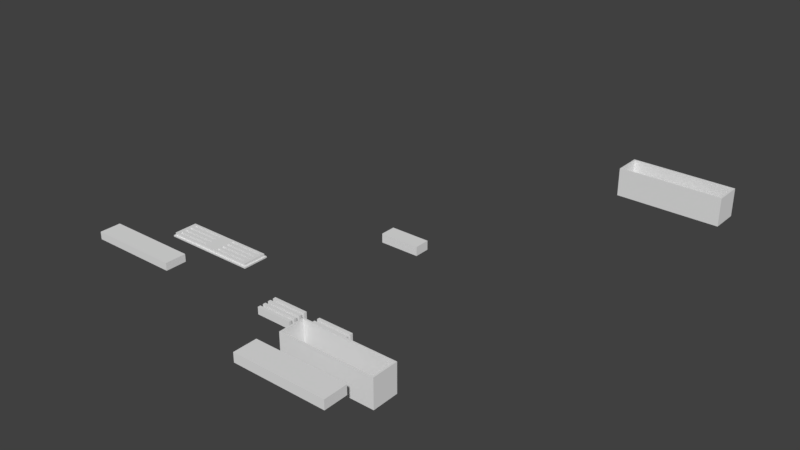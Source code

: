 # Source: clock.blend  (saved by Blender 2.78.0; exported with 4.5.12 LTS)
import bpy
from mathutils import Matrix  # noqa: F401  (used for matrix-valued properties, if any)

bpy.ops.wm.read_factory_settings(use_empty=True)
scene = bpy.context.scene
scene.name = 'Scene'

# ---- collections
col_collection_1 = bpy.data.collections.new('Collection 1'); scene.collection.children.link(col_collection_1)

# ---- materials (node trees are filled in below, after node groups)
mat_material = bpy.data.materials.new('Material')
mat_material.alpha_threshold = 0.0
mat_material.use_transparent_shadow = False
mat_material.roughness = 0.5
mat_material.line_color = (0.0, 0.0, 0.0, 1.0)

# ---- material node trees

# ---- world
world_world = bpy.data.worlds.new('World'); scene.world = world_world
world_world.color = (0.05088, 0.05088, 0.05088)
world_world.use_sun_shadow = False
world_world.sun_shadow_jitter_overblur = 0.0
world_world.cycles.sampling_method = 'MANUAL'

# ---- meshes
me_cube = bpy.data.meshes.new('Cube')
me_cube.from_pydata([(-1.0, -1.0, -1.0), (-1.0, -1.0, 1.0), (-1.0, 1.0, -1.0), (-1.0, 1.0, 1.0), (1.0, -1.0, -1.0), (1.0, -1.0, 1.0), (1.0, 1.0, -1.0), (1.0, 1.0, 1.0)], [], [(0, 1, 3, 2), (2, 3, 7, 6), (6, 7, 5, 4), (4, 5, 1, 0), (2, 6, 4, 0), (7, 3, 1, 5)])
me_cube.use_remesh_preserve_volume = False
me_cube.use_remesh_preserve_attributes = False
me_cube.use_mirror_vertex_groups = False
me_cube.update()
me_cube_012 = bpy.data.meshes.new('Cube.012')
me_cube_012.from_pydata([(-1.0, -1.0, -1.0), (-1.0, -1.0, 1.0), (-1.0, 1.0, -1.0), (-1.0, 1.0, 1.0), (1.0, -1.0, -1.0), (1.0, -1.0, 1.0), (1.0, 1.0, -1.0), (1.0, 1.0, 1.0), (-1.0, 3.0, -1.0), (-1.0, 3.0, 1.0), (-1.0, 5.0, -1.0), (-1.0, 5.0, 1.0), (1.0, 3.0, -1.0), (1.0, 3.0, 1.0), (1.0, 5.0, -1.0), (1.0, 5.0, 1.0), (-1.0, 7.0, -1.0), (-1.0, 7.0, 1.0), (-1.0, 9.0, -1.0), (-1.0, 9.0, 1.0), (1.0, 7.0, -1.0), (1.0, 7.0, 1.0), (1.0, 9.0, -1.0), (1.0, 9.0, 1.0), (-1.0, 11.0, -1.0), (-1.0, 11.0, 1.0), (-1.0, 13.0, -1.0), (-1.0, 13.0, 1.0), (1.0, 11.0, -1.0), (1.0, 11.0, 1.0), (1.0, 13.0, -1.0), (1.0, 13.0, 1.0), (-3.8, -1.0, -1.0), (-3.8, -1.0, 1.0), (-3.8, 1.0, -1.0), (-3.8, 1.0, 1.0), (-1.8, -1.0, -1.0), (-1.8, -1.0, 1.0), (-1.8, 1.0, -1.0), (-1.8, 1.0, 1.0), (-3.8, 3.0, -1.0), (-3.8, 3.0, 1.0), (-3.8, 5.0, -1.0), (-3.8, 5.0, 1.0), (-1.8, 3.0, -1.0), (-1.8, 3.0, 1.0), (-1.8, 5.0, -1.0), (-1.8, 5.0, 1.0), (-3.8, 7.0, -1.0), (-3.8, 7.0, 1.0), (-3.8, 9.0, -1.0), (-3.8, 9.0, 1.0), (-1.8, 7.0, -1.0), (-1.8, 7.0, 1.0), (-1.8, 9.0, -1.0), (-1.8, 9.0, 1.0), (-3.8, 11.0, -1.0), (-3.8, 11.0, 1.0), (-3.8, 13.0, -1.0), (-3.8, 13.0, 1.0), (-1.8, 11.0, -1.0), (-1.8, 11.0, 1.0), (-1.8, 13.0, -1.0), (-1.8, 13.0, 1.0)], [], [(0, 1, 3, 2), (2, 3, 7, 6), (6, 7, 5, 4), (4, 5, 1, 0), (2, 6, 4, 0), (7, 3, 1, 5), (8, 9, 11, 10), (10, 11, 15, 14), (14, 15, 13, 12), (12, 13, 9, 8), (10, 14, 12, 8), (15, 11, 9, 13), (16, 17, 19, 18), (18, 19, 23, 22), (22, 23, 21, 20), (20, 21, 17, 16), (18, 22, 20, 16), (23, 19, 17, 21), (24, 25, 27, 26), (26, 27, 31, 30), (30, 31, 29, 28), (28, 29, 25, 24), (26, 30, 28, 24), (31, 27, 25, 29), (32, 33, 35, 34), (34, 35, 39, 38), (38, 39, 37, 36), (36, 37, 33, 32), (34, 38, 36, 32), (39, 35, 33, 37), (40, 41, 43, 42), (42, 43, 47, 46), (46, 47, 45, 44), (44, 45, 41, 40), (42, 46, 44, 40), (47, 43, 41, 45), (48, 49, 51, 50), (50, 51, 55, 54), (54, 55, 53, 52), (52, 53, 49, 48), (50, 54, 52, 48), (55, 51, 49, 53), (56, 57, 59, 58), (58, 59, 63, 62), (62, 63, 61, 60), (60, 61, 57, 56), (58, 62, 60, 56), (63, 59, 57, 61)])
me_cube_012.use_remesh_preserve_volume = False
me_cube_012.use_remesh_preserve_attributes = False
me_cube_012.use_mirror_vertex_groups = False
me_cube_012.update()
me_cube_002 = bpy.data.meshes.new('Cube.002')
me_cube_002.from_pydata([(0.9023, 0.7568, 0.0), (0.9023, -0.7568, 0.0), (-0.9023, 0.7568, 0.0), (-0.9023, -0.7568, 0.0), (1.0, 1.0, -0.9808), (0.9023, 0.7568, -0.9808), (0.1504, 0.7568, -0.9808), (-0.1504, 0.7568, -0.9808), (-0.9023, 0.7568, -0.9808), (-0.9023, 0.5405, -0.9808), (-0.1504, 0.5405, -0.9808), (-0.1504, 0.3243, -0.9808), (-0.9023, 0.3243, -0.9808), (-0.9023, 0.1081, -0.9808), (-0.1504, 0.1081, -0.9808), (-0.1504, -0.1081, -0.9808), (-0.9023, -0.1081, -0.9808), (-0.9023, -0.3243, -0.9808), (-0.1504, -0.3243, -0.9808), (-0.1504, -0.5405, -0.9808), (-0.9023, -0.5405, -0.9808), (-0.9023, -0.7568, -0.9808), (-1.0, -1.0, -0.9808), (-1.0, 1.0, -0.9808), (1.0, -1.0, -0.9808), (-0.1504, -0.7568, -0.9808), (0.1504, -0.7568, -0.9808), (0.9023, -0.7568, -0.9808), (0.9023, -0.5405, -0.9808), (0.9023, -0.3243, -0.9808), (0.9023, -0.1081, -0.9808), (0.9023, 0.1081, -0.9808), (0.9023, 0.3243, -0.9808), (0.9023, 0.5405, -0.9808), (0.1504, -0.1081, -0.9808), (0.1504, -0.3243, -0.9808), (0.1504, -0.5405, -0.9808), (0.1504, 0.5405, -0.9808), (0.1504, 0.3243, -0.9808), (0.1504, 0.1081, -0.9808), (1.0, 1.0, -0.3157), (-1.0, 1.0, -0.3157), (1.0, -1.0, -0.3157), (-1.0, -1.0, -0.3157), (-0.9699, 0.8919, -0.3157), (0.9699, 0.8919, -0.3157), (0.9699, -0.8919, -0.3157), (-0.9699, -0.8919, -0.3157), (-0.9699, 0.8919, 0.8848), (0.9699, 0.8919, 0.8848), (0.9699, -0.8919, 0.8848), (-0.9699, -0.8919, 0.8848), (-0.9023, -0.5405, 0.8848), (-0.1504, -0.5405, 0.8848), (-0.1504, -0.3243, 0.8848), (-0.9023, -0.3243, 0.8848), (-0.9023, -0.1081, 0.8848), (-0.1504, -0.1081, 0.8848), (-0.1504, 0.1081, 0.8848), (-0.9023, 0.1081, 0.8848), (-0.9023, 0.3243, 0.8848), (-0.1504, 0.3243, 0.8848), (-0.1504, 0.5405, 0.8848), (-0.9023, 0.5405, 0.8848), (-0.9023, 0.7568, 0.8848), (-0.1504, 0.7568, 0.8848), (0.1504, 0.7568, 0.8848), (0.9023, 0.7568, 0.8848), (0.1504, -0.1081, 0.8848), (0.9023, -0.1081, 0.8848), (0.9023, 0.1081, 0.8848), (0.1504, 0.1081, 0.8848), (0.1504, 0.3243, 0.8848), (0.9023, 0.3243, 0.8848), (0.9023, 0.5405, 0.8848), (0.1504, 0.5405, 0.8848), (-0.1504, -0.7568, 0.8848), (0.1504, -0.7568, 0.8848), (0.1504, -0.5405, 0.8848), (0.9023, -0.5405, 0.8848), (0.9023, -0.3243, 0.8848), (0.1504, -0.3243, 0.8848), (0.9023, -0.7568, 0.8848), (-0.9023, -0.7568, 0.8848), (-0.1504, 0.7568, 0.0), (-0.4221, 0.7568, 0.8848), (0.5457, 0.7568, 0.0), (0.1504, 0.7568, 0.0), (-0.507, 0.7568, 0.0), (0.1504, 0.5405, -2.98e-08), (-0.1504, 0.5405, -2.98e-08), (0.9023, 0.6431, 0.0), (0.9023, 0.5405, 0.0), (0.9023, 0.3243, 0.0), (0.9023, 0.1081, 0.0), (0.1504, 0.1081, -2.98e-08), (0.1504, 0.3243, -2.98e-08), (-0.1504, 0.1261, 0.0), (-0.1504, 0.3243, -2.98e-08), (0.9023, -0.3243, 0.0), (0.9023, -0.1081, -5.96e-08), (0.1504, -0.1081, -2.98e-08), (0.9023, -0.5405, 0.0), (0.9023, -0.6542, 0.0), (-0.9023, 0.6542, 0.0), (-0.9023, 0.5405, -5.96e-08), (-0.1504, 0.1081, -2.98e-08), (-0.9023, 0.3243, 0.0), (-0.9023, -0.1081, 0.0), (-0.9023, 0.1081, 0.0), (-0.1504, -0.1081, -2.98e-08), (-0.9023, -0.3243, -5.96e-08), (0.1504, -0.3243, -2.98e-08), (0.1504, -0.5405, -2.98e-08), (0.1504, -0.7568, 0.0), (0.1504, -0.2107, -2.98e-08), (0.1504, -0.6431, -2.98e-08), (-0.9023, -0.5405, 0.0), (-0.1504, -0.3243, -2.98e-08), (-0.5457, -0.7568, 0.0), (-0.1504, -0.7568, -5.96e-08), (-0.1504, -0.5405, -2.98e-08), (-0.1504, -0.6542, -2.98e-08), (-0.9023, -0.6431, 0.0), (0.9023, 0.5405, 0.4751), (-0.9023, -0.5405, 0.4751), (0.4221, -0.7568, 0.8848), (-0.9023, 0.1081, 0.0), (-0.1504, 0.7568, 0.0), (-0.9023, -0.5405, 0.4751), (0.9023, 0.3541, 0.8848), (-0.4221, 0.7568, 0.8848), (-0.9023, -0.7568, 0.0), (-0.9023, 0.7568, 0.0), (0.9023, 0.5405, 0.4751), (0.9023, -0.5405, 0.0), (-0.9023, 0.5405, -5.96e-08), (0.9023, -0.3243, 0.0), (-0.9023, -0.1081, 0.0), (0.1504, 0.7568, 0.0), (0.9023, -0.1081, -5.96e-08), (-0.9023, -0.3243, -5.96e-08), (0.1504, -0.7568, 0.0), (0.4221, -0.7568, 0.8848), (-0.1504, -0.7568, -5.96e-08), (-0.9023, 0.3243, 0.0), (0.9023, 0.1081, 0.0), (0.9023, 0.3243, 0.0)], [(65, 84), (65, 85), (67, 86), (0, 86), (66, 86), (64, 85), (2, 85), (84, 88), (86, 87), (84, 90), (2, 88), (94, 95), (94, 93), (99, 112), (99, 100), (1, 103), (103, 102), (104, 105), (2, 104), (107, 98), (108, 110), (109, 107), (108, 111), (114, 116), (113, 116), (117, 121), (119, 120), (3, 119), (3, 123), (117, 123), (70, 80), (70, 74), (70, 94), (82, 80), (80, 99), (82, 103), (79, 103), (63, 104), (64, 104), (60, 107), (56, 108), (125, 117), (77, 126), (83, 77), (76, 119), (83, 119), (82, 126), (1, 126), (112, 121), (89, 90), (116, 122), (97, 95), (107, 105), (110, 115), (111, 109), (91, 0), (91, 124)], [(4, 5, 6, 7, 8, 9, 10, 11, 12, 13, 14, 15, 16, 17, 18, 19, 20, 21, 22, 23), (4, 24, 22, 21, 25, 19, 26, 27, 28, 29, 30, 31, 32, 33, 5), (34, 35, 29, 28, 36, 26, 19, 18, 15, 14, 11, 10, 7, 6, 37, 33, 32, 38, 39, 31, 30), (40, 4, 23, 41), (4, 40, 42, 24), (24, 42, 43, 22), (22, 43, 41, 23), (40, 41, 44, 45, 46, 42), (42, 46, 47, 44, 41, 43), (44, 48, 49, 45), (45, 49, 50, 46), (46, 50, 51, 47), (47, 51, 48, 44), (49, 48, 51, 52, 55, 56, 59, 63, 64, 131, 65, 66, 67), (68, 69, 70, 71, 72, 73, 74, 75, 66, 65, 62, 61, 58, 57, 54, 53, 76, 77, 78, 79, 80, 81), (49, 67, 74, 130, 73, 70, 69, 80, 79, 82, 143, 77, 76, 83, 52, 51, 50), (7, 10, 90, 62, 65, 128), (8, 7, 128, 65, 131, 64, 133), (10, 9, 136, 63, 105, 90), (9, 8, 133, 64, 63, 136), (11, 14, 106, 97, 98), (12, 11, 98, 61, 60, 145), (14, 13, 127, 59, 109, 106), (13, 12, 145, 60, 59, 127), (15, 18, 118, 110), (16, 15, 110, 57, 56, 138), (18, 17, 141, 55, 111, 118), (17, 16, 138, 56, 55, 141), (19, 25, 144, 76, 120, 122, 121), (20, 19, 121, 53, 52, 129), (25, 21, 132, 83, 76, 144), (21, 20, 129, 52, 83, 132), (5, 33, 92, 91, 0), (6, 5, 0, 67, 66, 139), (33, 37, 89, 92), (37, 6, 139, 66, 87, 89), (32, 31, 146, 70, 73, 147), (38, 32, 147, 73, 93, 96), (31, 39, 95, 71, 70, 146), (39, 38, 96, 95), (30, 29, 137, 80, 69, 140), (34, 30, 140, 69, 100, 101), (29, 35, 112, 81, 80, 137), (35, 34, 101, 115, 112), (28, 27, 1, 82, 79, 135), (36, 28, 135, 79, 102, 113), (27, 26, 142, 77, 114, 1), (26, 36, 113, 78, 77, 142), (121, 122, 120, 76, 53), (101, 100, 69, 68), (90, 105, 63, 62), (118, 111, 55, 54), (98, 97, 106, 58, 61), (95, 96, 72, 71), (106, 109, 59, 58), (110, 118, 54, 57), (0, 91, 92, 134, 74, 67), (63, 60, 61, 62), (60, 63, 59), (59, 56, 57, 58), (55, 52, 53, 54), (112, 115, 101, 68, 81), (89, 87, 66, 75), (113, 102, 79, 78), (92, 89, 75, 74, 124), (124, 74, 134, 92), (114, 77, 143, 82, 1), (96, 93, 73, 72), (74, 73, 130)])
me_cube_002.materials.append(mat_material)
me_cube_002.use_remesh_preserve_volume = False
me_cube_002.use_remesh_preserve_attributes = False
me_cube_002.use_mirror_vertex_groups = False
me_cube_002.update()
me_cube_009 = bpy.data.meshes.new('Cube.009')
me_cube_009.from_pydata([(-1.0, -1.0, 1.0), (-1.0, 1.0, 1.0), (1.0, -1.0, 1.0), (1.0, 1.0, 1.0), (-1.712, -0.5532, -0.4627), (-1.712, -0.5532, -0.02778), (-1.712, -0.5532, 0.4072), (-1.103, -1.0, 0.4722), (-1.103, -1.0, 0.7222), (-1.103, 1.0, 0.7222), (-1.103, 1.0, 0.4722), (-1.712, 0.5532, 0.4072), (-1.712, 0.5532, -0.02778), (-1.712, 0.5532, -0.4627), (1.103, 1.0, 0.7222), (1.103, 1.0, 0.4722), (1.712, 0.5532, 0.4072), (1.712, 0.5532, -0.02778), (1.712, 0.5532, -0.4627), (1.103, -1.0, 0.7222), (1.103, -1.0, 0.4722), (1.712, -0.5532, 0.4072), (1.712, -0.5532, -0.02778), (1.712, -0.5532, -0.4627)], [], [(8, 0, 1, 9), (9, 1, 3, 14), (14, 3, 2, 19), (19, 2, 0, 8), (3, 1, 0, 2), (23, 22, 5, 4), (22, 21, 6, 5), (21, 20, 7, 6), (20, 19, 8, 7), (18, 17, 22, 23), (17, 16, 21, 22), (16, 15, 20, 21), (15, 14, 19, 20), (13, 12, 17, 18), (12, 11, 16, 17), (11, 10, 15, 16), (10, 9, 14, 15), (4, 5, 12, 13), (5, 6, 11, 12), (6, 7, 10, 11), (7, 8, 9, 10)])
me_cube_009.use_remesh_preserve_volume = False
me_cube_009.use_remesh_preserve_attributes = False
me_cube_009.use_mirror_vertex_groups = False
me_cube_009.update()
me_cube_004 = bpy.data.meshes.new('Cube.004')
me_cube_004.from_pydata([(-1.0, -1.0, -1.0), (-1.0, -1.0, 1.0), (-1.0, 1.0, -1.0), (-1.0, 1.0, 1.0), (1.0, -1.0, -1.0), (1.0, -1.0, 1.0), (1.0, 1.0, -1.0), (1.0, 1.0, 1.0)], [], [(0, 1, 3, 2), (2, 3, 7, 6), (6, 7, 5, 4), (4, 5, 1, 0), (2, 6, 4, 0), (7, 3, 1, 5)])
me_cube_004.use_remesh_preserve_volume = False
me_cube_004.use_remesh_preserve_attributes = False
me_cube_004.use_mirror_vertex_groups = False
me_cube_004.update()
me_cube_003 = bpy.data.meshes.new('Cube.003')
me_cube_003.from_pydata([(1.0, 1.0, -1.0), (1.0, -1.0, -1.0), (-1.0, -1.0, -1.0), (-1.0, 1.0, -1.0), (1.0, 1.0, 1.0), (1.0, -1.0, 1.0), (-1.0, -1.0, 1.0), (-1.0, 1.0, 1.0)], [], [(0, 1, 2, 3), (4, 7, 6, 5), (0, 4, 5, 1), (1, 5, 6, 2), (2, 6, 7, 3), (4, 0, 3, 7)])
me_cube_003.materials.append(mat_material)
me_cube_003.use_remesh_preserve_volume = False
me_cube_003.use_remesh_preserve_attributes = False
me_cube_003.use_mirror_vertex_groups = False
me_cube_003.update()
me_cylinder = bpy.data.meshes.new('Cylinder')
me_cylinder.from_pydata([(0.0, 9.0, -17.5), (0.0, 9.0, 17.5), (0.8822, 8.957, -17.5), (0.8822, 8.957, 17.5), (1.756, 8.827, -17.5), (1.756, 8.827, 17.5), (2.613, 8.612, -17.5), (2.613, 8.612, 17.5), (3.444, 8.315, -17.5), (3.444, 8.315, 17.5), (4.243, 7.937, -17.5), (4.243, 7.937, 17.5), (5.0, 7.483, -17.5), (5.0, 7.483, 17.5), (5.71, 6.957, -17.5), (5.71, 6.957, 17.5), (6.364, 6.364, -17.5), (6.364, 6.364, 17.5), (6.957, 5.71, -17.5), (6.957, 5.71, 17.5), (7.483, 5.0, -17.5), (7.483, 5.0, 17.5), (7.937, 4.243, -17.5), (7.937, 4.243, 17.5), (8.315, 3.444, -17.5), (8.315, 3.444, 17.5), (8.612, 2.613, -17.5), (8.612, 2.613, 17.5), (8.827, 1.756, -17.5), (8.827, 1.756, 17.5), (8.957, 0.8822, -17.5), (8.957, 0.8822, 17.5), (9.0, -1.466e-06, -17.5), (9.0, -1.466e-06, 17.5), (8.957, -0.8822, -17.5), (8.957, -0.8822, 17.5), (8.827, -1.756, -17.5), (8.827, -1.756, 17.5), (8.612, -2.613, -17.5), (8.612, -2.613, 17.5), (8.315, -3.444, -17.5), (8.315, -3.444, 17.5), (7.937, -4.243, -17.5), (7.937, -4.243, 17.5), (7.483, -5.0, -17.5), (7.483, -5.0, 17.5), (6.957, -5.71, -17.5), (6.957, -5.71, 17.5), (6.364, -6.364, -17.5), (6.364, -6.364, 17.5), (5.71, -6.957, -17.5), (5.71, -6.957, 17.5), (5.0, -7.483, -17.5), (5.0, -7.483, 17.5), (4.243, -7.937, -17.5), (4.243, -7.937, 17.5), (3.444, -8.315, -17.5), (3.444, -8.315, 17.5), (2.613, -8.612, -17.5), (2.613, -8.612, 17.5), (1.756, -8.827, -17.5), (1.756, -8.827, 17.5), (0.8821, -8.957, -17.5), (0.8821, -8.957, 17.5), (-7.224e-06, -9.0, -17.5), (-7.224e-06, -9.0, 17.5), (-0.8822, -8.957, -17.5), (-0.8822, -8.957, 17.5), (-1.756, -8.827, -17.5), (-1.756, -8.827, 17.5), (-2.613, -8.612, -17.5), (-2.613, -8.612, 17.5), (-3.444, -8.315, -17.5), (-3.444, -8.315, 17.5), (-4.243, -7.937, -17.5), (-4.243, -7.937, 17.5), (-5.0, -7.483, -17.5), (-5.0, -7.483, 17.5), (-5.71, -6.957, -17.5), (-5.71, -6.957, 17.5), (-6.364, -6.364, -17.5), (-6.364, -6.364, 17.5), (-6.957, -5.71, -17.5), (-6.957, -5.71, 17.5), (-7.483, -5.0, -17.5), (-7.483, -5.0, 17.5), (-7.937, -4.243, -17.5), (-7.937, -4.243, 17.5), (-8.315, -3.444, -17.5), (-8.315, -3.444, 17.5), (-8.612, -2.613, -17.5), (-8.612, -2.613, 17.5), (-8.827, -1.756, -17.5), (-8.827, -1.756, 17.5), (-8.957, -0.8822, -17.5), (-8.957, -0.8822, 17.5), (-9.0, -4.184e-06, -17.5), (-9.0, -4.184e-06, 17.5), (-8.957, 0.8821, -17.5), (-8.957, 0.8821, 17.5), (-8.827, 1.756, -17.5), (-8.827, 1.756, 17.5), (-8.612, 2.613, -17.5), (-8.612, 2.613, 17.5), (-8.315, 3.444, -17.5), (-8.315, 3.444, 17.5), (-7.937, 4.243, -17.5), (-7.937, 4.243, 17.5), (-7.483, 5.0, -17.5), (-7.483, 5.0, 17.5), (-6.957, 5.71, -17.5), (-6.957, 5.71, 17.5), (-6.364, 6.364, -17.5), (-6.364, 6.364, 17.5), (-5.71, 6.957, -17.5), (-5.71, 6.957, 17.5), (-5.0, 7.483, -17.5), (-5.0, 7.483, 17.5), (-4.243, 7.937, -17.5), (-4.243, 7.937, 17.5), (-3.444, 8.315, -17.5), (-3.444, 8.315, 17.5), (-2.613, 8.612, -17.5), (-2.613, 8.612, 17.5), (-1.756, 8.827, -17.5), (-1.756, 8.827, 17.5), (-0.8822, 8.957, -17.5), (-0.8822, 8.957, 17.5)], [], [(0, 1, 3, 2), (2, 3, 5, 4), (4, 5, 7, 6), (6, 7, 9, 8), (8, 9, 11, 10), (10, 11, 13, 12), (12, 13, 15, 14), (14, 15, 17, 16), (16, 17, 19, 18), (18, 19, 21, 20), (20, 21, 23, 22), (22, 23, 25, 24), (24, 25, 27, 26), (26, 27, 29, 28), (28, 29, 31, 30), (30, 31, 33, 32), (32, 33, 35, 34), (34, 35, 37, 36), (36, 37, 39, 38), (38, 39, 41, 40), (40, 41, 43, 42), (42, 43, 45, 44), (44, 45, 47, 46), (46, 47, 49, 48), (48, 49, 51, 50), (50, 51, 53, 52), (52, 53, 55, 54), (54, 55, 57, 56), (56, 57, 59, 58), (58, 59, 61, 60), (60, 61, 63, 62), (62, 63, 65, 64), (64, 65, 67, 66), (66, 67, 69, 68), (68, 69, 71, 70), (70, 71, 73, 72), (72, 73, 75, 74), (74, 75, 77, 76), (76, 77, 79, 78), (78, 79, 81, 80), (80, 81, 83, 82), (82, 83, 85, 84), (84, 85, 87, 86), (86, 87, 89, 88), (88, 89, 91, 90), (90, 91, 93, 92), (92, 93, 95, 94), (94, 95, 97, 96), (96, 97, 99, 98), (98, 99, 101, 100), (100, 101, 103, 102), (102, 103, 105, 104), (104, 105, 107, 106), (106, 107, 109, 108), (108, 109, 111, 110), (110, 111, 113, 112), (112, 113, 115, 114), (114, 115, 117, 116), (116, 117, 119, 118), (118, 119, 121, 120), (120, 121, 123, 122), (122, 123, 125, 124), (3, 1, 127, 125, 123, 121, 119, 117, 115, 113, 111, 109, 107, 105, 103, 101, 99, 97, 95, 93, 91, 89, 87, 85, 83, 81, 79, 77, 75, 73, 71, 69, 67, 65, 63, 61, 59, 57, 55, 53, 51, 49, 47, 45, 43, 41, 39, 37, 35, 33, 31, 29, 27, 25, 23, 21, 19, 17, 15, 13, 11, 9, 7, 5), (124, 125, 127, 126), (126, 127, 1, 0), (0, 2, 4, 6, 8, 10, 12, 14, 16, 18, 20, 22, 24, 26, 28, 30, 32, 34, 36, 38, 40, 42, 44, 46, 48, 50, 52, 54, 56, 58, 60, 62, 64, 66, 68, 70, 72, 74, 76, 78, 80, 82, 84, 86, 88, 90, 92, 94, 96, 98, 100, 102, 104, 106, 108, 110, 112, 114, 116, 118, 120, 122, 124, 126)])
me_cylinder.use_remesh_preserve_volume = False
me_cylinder.use_remesh_preserve_attributes = False
me_cylinder.use_mirror_vertex_groups = False
me_cylinder.update()
me_cube_001 = bpy.data.meshes.new('Cube.001')
me_cube_001.from_pydata([(1.0, 1.0, 1.0), (1.0, -1.055, 1.0), (-1.0, -1.055, 1.0), (-1.0, 1.0, 1.0), (-0.9699, 0.8889, 1.0), (-0.9699, -0.9437, 1.0), (0.9699, 0.8889, 1.0), (0.9699, -0.9437, 1.0), (1.0, 1.0, -0.7972), (1.0, 0.7916, -0.7972), (1.0, -1.055, -0.7972), (0.9699, 0.8889, -0.7972), (0.9699, 0.8178, -0.7972), (0.9699, -0.9437, -0.7972), (-1.0, -0.8464, -0.7972), (-1.0, 1.0, -0.7972), (-1.0, -1.055, -0.7972), (-0.9699, -0.9437, -0.7972), (-0.9699, -0.8726, -0.7972), (-0.9699, 0.8889, -0.7972)], [], [(3, 4, 6, 0), (0, 8, 15, 3), (3, 2, 5, 4), (5, 7, 13, 17), (4, 5, 17, 18, 19), (7, 6, 11, 12, 13), (6, 4, 19, 11), (2, 1, 7, 5), (1, 0, 6, 7), (16, 10, 1, 2), (16, 14, 18, 17, 13, 12, 9, 10), (14, 15, 8, 9, 12, 11, 19, 18), (10, 9, 8, 0, 1), (15, 14, 16, 2, 3)])
me_cube_001.materials.append(mat_material)
me_cube_001.use_remesh_preserve_volume = False
me_cube_001.use_remesh_preserve_attributes = False
me_cube_001.use_mirror_vertex_groups = False
me_cube_001.update()
me_cube_005 = bpy.data.meshes.new('Cube.005')
me_cube_005.from_pydata([(64.9, 21.44, -1.165), (64.9, -14.56, -1.165), (-68.1, -14.56, -1.165), (-68.1, 21.44, -1.165), (64.9, 21.44, 2.606), (64.9, -14.56, 2.606), (-68.1, -14.56, 2.606), (-68.1, 21.44, 2.606), (-66.1, 19.44, 2.606), (-66.1, -12.56, 2.606), (62.9, 19.44, 2.606), (62.9, -12.56, 2.606), (-66.1, 19.44, -0.9191), (-66.1, -12.56, -0.9191), (62.9, 19.44, -0.9191), (62.9, -12.56, -0.9191), (-19.91, 0.00129, 0.9305), (-19.91, 2.001, 0.9305), (-17.91, 0.00129, 0.9305), (-17.91, 2.001, 0.9305), (-17.57, 1.364, 0.1246), (-20.25, 1.364, 0.1246), (-17.53, 1.32, 0.03227), (-20.29, 1.32, 0.03227), (-17.5, 1.364, -0.0601), (-20.33, 1.364, -0.0601), (-17.61, 1.493, 0.2161), (-20.21, 1.493, 0.2161), (-17.65, 1.708, 0.3058), (-20.18, 1.708, 0.3058), (-17.65, 1.71, 0.3064), (-20.18, 1.71, 0.3064), (-17.46, 1.495, -0.1525), (-17.46, 1.493, -0.1516), (-20.37, 1.493, -0.1516), (-20.37, 1.495, -0.1525), (-42.96, 0.00129, 0.9305), (-42.96, 2.001, 0.9305), (-40.96, 0.00129, 0.9305), (-40.96, 2.001, 0.9305), (-40.62, 1.364, 0.1246), (-43.3, 1.364, 0.1246), (-40.58, 1.32, 0.03227), (-43.33, 1.32, 0.03227), (-40.54, 1.364, -0.0601), (-43.37, 1.364, -0.0601), (-40.65, 1.493, 0.2161), (-43.26, 1.493, 0.2161), (-40.69, 1.708, 0.3058), (-43.22, 1.708, 0.3058), (-40.69, 1.71, 0.3064), (-43.22, 1.71, 0.3064), (-40.5, 1.495, -0.1525), (-40.5, 1.493, -0.1516), (-43.41, 1.493, -0.1516), (-43.41, 1.495, -0.1525), (-58.54, 0.00129, 0.9305), (-58.54, 2.001, 0.9305), (-56.54, 0.00129, 0.9305), (-56.54, 2.001, 0.9305), (-56.2, 1.364, 0.1246), (-58.88, 1.364, 0.1246), (-56.16, 1.32, 0.03227), (-58.92, 1.32, 0.03227), (-56.12, 1.364, -0.0601), (-58.96, 1.364, -0.0601), (-56.24, 1.493, 0.2161), (-58.84, 1.493, 0.2161), (-56.28, 1.708, 0.3058), (-58.8, 1.708, 0.3058), (-56.28, 1.71, 0.3064), (-58.8, 1.71, 0.3064), (-56.08, 1.495, -0.1525), (-56.08, 1.493, -0.1516), (-59.0, 1.493, -0.1516), (-59.0, 1.495, -0.1525), (-1.0, 0.001289, 0.9305), (-1.0, 2.001, 0.9305), (1.0, 0.001289, 0.9305), (1.0, 2.001, 0.9305), (1.34, 1.364, 0.1246), (-1.34, 1.364, 0.1246), (1.379, 1.32, 0.03227), (-1.379, 1.32, 0.03227), (1.418, 1.364, -0.0601), (-1.418, 1.364, -0.0601), (1.302, 1.493, 0.2161), (-1.302, 1.493, 0.2161), (1.264, 1.708, 0.3058), (-1.264, 1.708, 0.3058), (1.263, 1.71, 0.3064), (-1.263, 1.71, 0.3064), (1.457, 1.495, -0.1525), (1.457, 1.493, -0.1516), (-1.457, 1.493, -0.1516), (-1.457, 1.495, -0.1525), (1.781, 1.137, -0.9191), (-1.781, -1.053, -0.9191), (1.781, -1.053, -0.9191), (-1.781, 1.137, -0.9191), (-17.13, -1.053, -0.9191), (-17.13, -0.416, -0.9191), (-20.69, -1.053, -0.9191), (-17.13, 1.137, -0.9191), (-20.69, 1.137, -0.9191), (-40.17, -1.053, -0.9191), (-40.17, -0.9696, -0.9191), (-40.17, 1.137, -0.9191), (-43.74, -1.053, -0.9191), (-43.74, 1.137, -0.9191), (-43.74, 1.137, -0.9191), (-59.32, -1.053, -0.9191), (-55.76, 1.137, -0.9191), (-55.76, -1.053, -0.9191), (-59.32, 1.137, -0.9191)], [], [(0, 1, 2, 3), (7, 8, 10, 4), (0, 4, 5, 1), (1, 5, 6, 2), (2, 6, 7, 3), (4, 0, 3, 7), (7, 6, 9, 8), (9, 11, 15, 13), (8, 9, 13, 12), (11, 10, 14, 15), (10, 8, 12, 14), (13, 15, 96, 98, 97, 101, 100, 102, 106, 105, 108, 110, 112, 113, 111), (6, 5, 11, 9), (5, 4, 10, 11), (19, 17, 16, 18), (23, 22, 24, 25), (28, 29, 31, 30), (21, 20, 22, 23), (25, 24, 33, 34), (30, 31, 17, 19), (29, 28, 26, 27), (27, 26, 20, 21), (34, 33, 32, 35), (39, 37, 36, 38), (43, 42, 44, 45), (48, 49, 51, 50), (41, 40, 42, 43), (45, 44, 53, 54), (50, 51, 37, 39), (49, 48, 46, 47), (47, 46, 40, 41), (54, 53, 52, 55), (59, 57, 56, 58), (63, 62, 64, 65), (68, 69, 71, 70), (61, 60, 62, 63), (65, 64, 73, 74), (70, 71, 57, 59), (69, 68, 66, 67), (67, 66, 60, 61), (74, 73, 72, 75), (79, 77, 76, 78), (83, 82, 84, 85), (88, 89, 91, 90), (81, 80, 82, 83), (85, 84, 93, 94), (90, 91, 77, 79), (89, 88, 86, 87), (87, 86, 80, 81), (94, 93, 92, 95), (114, 111, 56, 57, 71, 69, 67, 61, 63, 65, 74, 75), (99, 97, 76, 77, 91, 89, 87, 81, 83, 85, 94, 95), (109, 110, 108, 36, 37, 51, 49, 47, 41, 43, 45, 54, 55), (105, 106, 107, 52, 53, 44, 42, 40, 46, 48, 50, 39, 38), (102, 100, 18, 16), (107, 109, 55, 52), (103, 104, 35, 32), (104, 102, 16, 17, 31, 29, 27, 21, 23, 25, 34, 35), (111, 114, 112, 110, 109, 107, 106, 102, 104, 103, 101, 97, 99, 96, 15, 14, 12, 13), (97, 98, 78, 76), (111, 113, 58, 56), (112, 114, 75, 72), (96, 99, 95, 92), (100, 101, 103, 32, 33, 24, 22, 20, 26, 28, 30, 19, 18), (98, 96, 92, 93, 84, 82, 80, 86, 88, 90, 79, 78), (113, 112, 72, 73, 64, 62, 60, 66, 68, 70, 59, 58), (108, 105, 38, 36)])
me_cube_005.use_remesh_preserve_volume = False
me_cube_005.use_remesh_preserve_attributes = False
me_cube_005.use_mirror_vertex_groups = False
me_cube_005.update()

# ---- objects
ob_cube_007 = bpy.data.objects.new('Cube.007', me_cube)
ob_cube_005 = bpy.data.objects.new('Cube.005', me_cube_012)
ob_cube_006 = bpy.data.objects.new('Cube.006', me_cube_002)
ob_cube_004 = bpy.data.objects.new('Cube.004', me_cube_009)
ob_cube = bpy.data.objects.new('Cube', me_cube_004)
ob_cube_002 = bpy.data.objects.new('Cube.002', me_cube_003)
ob_cylinder = bpy.data.objects.new('Cylinder', me_cylinder)
ob_cube_001 = bpy.data.objects.new('Cube.001', me_cube_001)
ob_cube_003 = bpy.data.objects.new('Cube.003', me_cube_005)

# ---- transforms, parenting, visibility, modifiers, constraints
ob_cube_007.location = (4.165, -118.9, 48.12)
ob_cube_007.scale = (60.0, 14.0, 5.0)
ob_cube_007.lineart.crease_threshold = 0.0
ob_cube_005.location = (248.3, -77.19, -0.0001009)
ob_cube_005.scale = (25.0, 2.0, 5.0)
ob_cube_005.lineart.crease_threshold = 0.0
ob_cube_006.location = (0.0, 0.0, 0.0)
ob_cube_006.rotation_euler = (0.0, -0.0, 3.142)
ob_cube_006.scale = (66.5, 18.5, 3.007)
ob_cube_006.lock_rotations_4d = False
ob_cube_006.empty_display_type = 'ARROWS'
ob_cube_006.lineart.crease_threshold = 0.0
ob_cube_004.location = (436.4, 329.5, 76.5)
ob_cube_004.rotation_euler = (0.0, -0.0, 3.142)
ob_cube_004.scale = (1.0, 8.391, -9.538)
ob_cube_004.lineart.crease_threshold = 0.0
ob_cube.location = (351.6, -57.04, 147.4)
ob_cube.scale = (22.0, 8.5, 5.0)
ob_cube.lineart.crease_threshold = 0.0
ob_cube_002.location = (285.3, -160.8, 16.03)
ob_cube_002.rotation_euler = (0.0, -0.0, 3.142)
ob_cube_002.scale = (64.5, 16.5, 6.5)
ob_cube_002.lock_rotations_4d = False
ob_cube_002.empty_display_type = 'ARROWS'
ob_cube_002.lineart.crease_threshold = 0.0
ob_cylinder.location = (473.3, 329.5, 76.78)
ob_cylinder.rotation_euler = (-3.142, 1.571, 0.0)
ob_cylinder.scale = (1.0, 1.0, 2.0)
ob_cylinder.lineart.crease_threshold = 0.0
ob_cube_001.location = (296.6, -101.8, 0.97)
ob_cube_001.rotation_euler = (0.0, -0.0, 3.142)
ob_cube_001.scale = (66.5, 18.01, 22.26)
ob_cube_001.lock_rotations_4d = False
ob_cube_001.empty_display_type = 'ARROWS'
ob_cube_001.lineart.crease_threshold = 0.0
ob_cube_003.location = (449.2, 336.9, 82.67)
ob_cube_003.rotation_euler = (0.0, -0.0, 3.142)
ob_cube_003.scale = (1.0, 1.0, 9.55)
ob_cube_003.lineart.crease_threshold = 0.0

# ---- collection membership
col_collection_1.objects.link(ob_cube_007)
col_collection_1.objects.link(ob_cube_005)
col_collection_1.objects.link(ob_cube_006)
col_collection_1.objects.link(ob_cube_004)
col_collection_1.objects.link(ob_cube)
col_collection_1.objects.link(ob_cube_002)
col_collection_1.objects.link(ob_cylinder)
col_collection_1.objects.link(ob_cube_001)
col_collection_1.objects.link(ob_cube_003)

# ---- scene / render settings (as saved in the file)
scene.frame_start = 1; scene.frame_end = 250; scene.frame_set(1)
scene.render.engine = 'BLENDER_EEVEE_NEXT'
scene.render.resolution_percentage = 50
scene.render.dither_intensity = 0.0
scene.cycles.use_denoising = False
scene.cycles.samples = 128
scene.cycles.sampling_pattern = 'TABULATED_SOBOL'
scene.cycles.light_sampling_threshold = 0.0
scene.cycles.use_adaptive_sampling = False
scene.cycles.use_light_tree = False
scene.cycles.blur_glossy = 0.0
scene.cycles.sample_clamp_indirect = 0.0
scene.view_settings.view_transform = 'Standard'
bpy.context.view_layer.update()

# ---- added for rendering (the .blend has no active camera and no usable light): camera, sun
cam_auto = bpy.data.cameras.new('AutoCamera')
cam_auto.lens = 50.0
cam_auto.sensor_width = 36.0
cam_auto.clip_end = 13082.0
ob_auto_camera = bpy.data.objects.new('AutoCamera', cam_auto)
scene.collection.objects.link(ob_auto_camera)
ob_auto_camera.location = (970.838, -807.458, 664.162)
ob_auto_camera.rotation_euler = (1.09748, -7.21219e-08, 0.694738)
scene.camera = ob_auto_camera
light_auto_sun = bpy.data.lights.new('AutoSun', 'SUN')
light_auto_sun.energy = 3.0
light_auto_sun.angle = 0.0523599
ob_auto_sun = bpy.data.objects.new('AutoSun', light_auto_sun)
scene.collection.objects.link(ob_auto_sun)
ob_auto_sun.rotation_euler = (0.872665, 0.174533, 0.523599)
bpy.context.view_layer.update()
